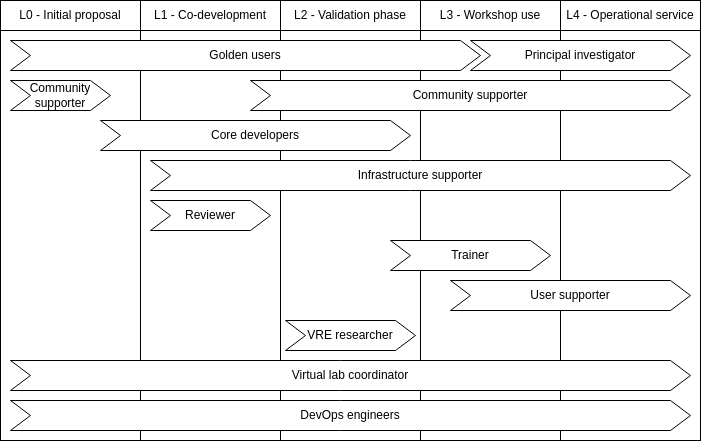

The diagram above was exported from draw.io. Its source (the exported page's mxGraphModel, read from the mxfile embedded in the PNG):
<mxGraphModel dx="1434" dy="870" grid="1" gridSize="10" guides="1" tooltips="1" connect="1" arrows="1" fold="1" page="1" pageScale="1" pageWidth="827" pageHeight="1169" math="0" shadow="0">
  <root>
    <mxCell id="0" />
    <mxCell id="1" parent="0" />
    <mxCell id="I9sGoZm3iVi72w8b68Hv-6" value="L0 - Initial proposal" style="rounded=0;whiteSpace=wrap;html=1;" parent="1" vertex="1">
      <mxGeometry x="60" y="10" width="140" height="30" as="geometry" />
    </mxCell>
    <mxCell id="I9sGoZm3iVi72w8b68Hv-7" value="L1 - C&lt;span style=&quot;background-color: initial;&quot;&gt;o-development&lt;/span&gt;" style="rounded=0;whiteSpace=wrap;html=1;" parent="1" vertex="1">
      <mxGeometry x="200" y="10" width="140" height="30" as="geometry" />
    </mxCell>
    <mxCell id="I9sGoZm3iVi72w8b68Hv-8" value="L2 - Validation phase" style="rounded=0;whiteSpace=wrap;html=1;" parent="1" vertex="1">
      <mxGeometry x="340" y="10" width="140" height="30" as="geometry" />
    </mxCell>
    <mxCell id="I9sGoZm3iVi72w8b68Hv-9" value="L3 - Workshop use" style="rounded=0;whiteSpace=wrap;html=1;" parent="1" vertex="1">
      <mxGeometry x="480" y="10" width="140" height="30" as="geometry" />
    </mxCell>
    <mxCell id="I9sGoZm3iVi72w8b68Hv-10" value="L4 - Operational service" style="rounded=0;whiteSpace=wrap;html=1;" parent="1" vertex="1">
      <mxGeometry x="620" y="10" width="140" height="30" as="geometry" />
    </mxCell>
    <mxCell id="I9sGoZm3iVi72w8b68Hv-12" value="" style="rounded=0;whiteSpace=wrap;html=1;" parent="1" vertex="1">
      <mxGeometry x="60" y="40" width="140" height="410" as="geometry" />
    </mxCell>
    <mxCell id="I9sGoZm3iVi72w8b68Hv-14" value="" style="rounded=0;whiteSpace=wrap;html=1;" parent="1" vertex="1">
      <mxGeometry x="620" y="40" width="140" height="410" as="geometry" />
    </mxCell>
    <mxCell id="I9sGoZm3iVi72w8b68Hv-15" value="" style="rounded=0;whiteSpace=wrap;html=1;" parent="1" vertex="1">
      <mxGeometry x="480" y="40" width="140" height="410" as="geometry" />
    </mxCell>
    <mxCell id="I9sGoZm3iVi72w8b68Hv-16" value="" style="rounded=0;whiteSpace=wrap;html=1;" parent="1" vertex="1">
      <mxGeometry x="340" y="40" width="140" height="410" as="geometry" />
    </mxCell>
    <mxCell id="I9sGoZm3iVi72w8b68Hv-17" value="" style="rounded=0;whiteSpace=wrap;html=1;" parent="1" vertex="1">
      <mxGeometry x="200" y="40" width="140" height="410" as="geometry" />
    </mxCell>
    <mxCell id="I9sGoZm3iVi72w8b68Hv-18" value="Golden users" style="shape=step;perimeter=stepPerimeter;whiteSpace=wrap;html=1;fixedSize=1;" parent="1" vertex="1">
      <mxGeometry x="70" y="50" width="470" height="30" as="geometry" />
    </mxCell>
    <mxCell id="I9sGoZm3iVi72w8b68Hv-19" value="Principal investigator" style="shape=step;perimeter=stepPerimeter;whiteSpace=wrap;html=1;fixedSize=1;" parent="1" vertex="1">
      <mxGeometry x="530" y="50" width="220" height="30" as="geometry" />
    </mxCell>
    <mxCell id="I9sGoZm3iVi72w8b68Hv-20" value="Community supporter" style="shape=step;perimeter=stepPerimeter;whiteSpace=wrap;html=1;fixedSize=1;" parent="1" vertex="1">
      <mxGeometry x="70" y="90" width="100" height="30" as="geometry" />
    </mxCell>
    <mxCell id="I9sGoZm3iVi72w8b68Hv-21" value="Community supporter" style="shape=step;perimeter=stepPerimeter;whiteSpace=wrap;html=1;fixedSize=1;" parent="1" vertex="1">
      <mxGeometry x="310" y="90" width="440" height="30" as="geometry" />
    </mxCell>
    <mxCell id="I9sGoZm3iVi72w8b68Hv-22" value="Core developers" style="shape=step;perimeter=stepPerimeter;whiteSpace=wrap;html=1;fixedSize=1;" parent="1" vertex="1">
      <mxGeometry x="160" y="130" width="310" height="30" as="geometry" />
    </mxCell>
    <mxCell id="I9sGoZm3iVi72w8b68Hv-23" value="Virtual lab coordinator" style="shape=step;perimeter=stepPerimeter;whiteSpace=wrap;html=1;fixedSize=1;" parent="1" vertex="1">
      <mxGeometry x="70" y="370" width="680" height="30" as="geometry" />
    </mxCell>
    <mxCell id="I9sGoZm3iVi72w8b68Hv-24" value="DevOps engineers" style="shape=step;perimeter=stepPerimeter;whiteSpace=wrap;html=1;fixedSize=1;" parent="1" vertex="1">
      <mxGeometry x="70" y="410" width="680" height="30" as="geometry" />
    </mxCell>
    <mxCell id="I9sGoZm3iVi72w8b68Hv-25" value="Infrastructure supporter" style="shape=step;perimeter=stepPerimeter;whiteSpace=wrap;html=1;fixedSize=1;" parent="1" vertex="1">
      <mxGeometry x="210" y="170" width="540" height="30" as="geometry" />
    </mxCell>
    <mxCell id="I9sGoZm3iVi72w8b68Hv-26" value="Reviewer" style="shape=step;perimeter=stepPerimeter;whiteSpace=wrap;html=1;fixedSize=1;" parent="1" vertex="1">
      <mxGeometry x="210" y="210" width="120" height="30" as="geometry" />
    </mxCell>
    <mxCell id="I9sGoZm3iVi72w8b68Hv-27" value="Trainer" style="shape=step;perimeter=stepPerimeter;whiteSpace=wrap;html=1;fixedSize=1;" parent="1" vertex="1">
      <mxGeometry x="450" y="250" width="160" height="30" as="geometry" />
    </mxCell>
    <mxCell id="I9sGoZm3iVi72w8b68Hv-28" value="User supporter" style="shape=step;perimeter=stepPerimeter;whiteSpace=wrap;html=1;fixedSize=1;" parent="1" vertex="1">
      <mxGeometry x="510" y="290" width="240" height="30" as="geometry" />
    </mxCell>
    <mxCell id="I9sGoZm3iVi72w8b68Hv-29" value="VRE researcher" style="shape=step;perimeter=stepPerimeter;whiteSpace=wrap;html=1;fixedSize=1;" parent="1" vertex="1">
      <mxGeometry x="345" y="330" width="130" height="30" as="geometry" />
    </mxCell>
  </root>
</mxGraphModel>